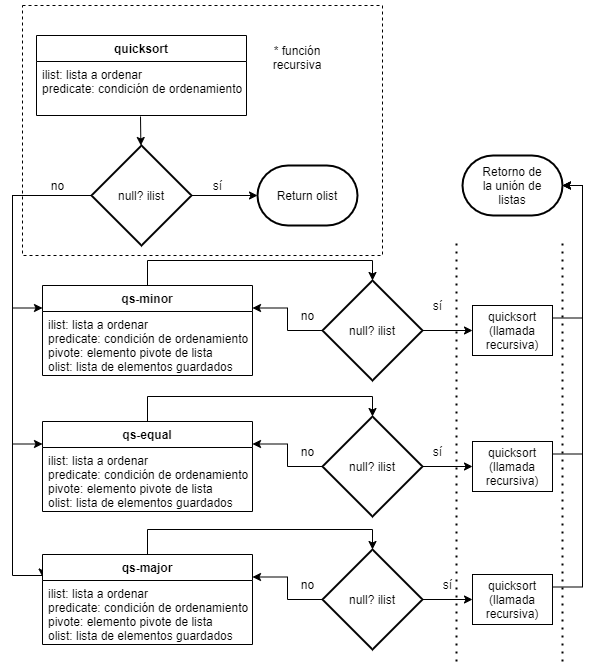

The diagram above was exported from draw.io. Its source (the exported page's mxGraphModel, read from the mxfile embedded in the PNG):
<mxGraphModel dx="174" dy="592" grid="1" gridSize="10" guides="1" tooltips="1" connect="1" arrows="1" fold="1" page="1" pageScale="1" pageWidth="850" pageHeight="1100" math="0" shadow="0">
  <root>
    <mxCell id="0" />
    <mxCell id="1" parent="0" />
    <mxCell id="2" value="quicksort" style="swimlane;fontStyle=1;align=center;verticalAlign=top;childLayout=stackLayout;horizontal=1;startSize=26;horizontalStack=0;resizeParent=1;resizeParentMax=0;resizeLast=0;collapsible=1;marginBottom=0;" vertex="1" parent="1">
      <mxGeometry x="1594" y="130" width="210" height="80" as="geometry" />
    </mxCell>
    <mxCell id="3" value="ilist: lista a ordenar&#10;predicate: condición de ordenamiento" style="text;strokeColor=none;fillColor=none;align=left;verticalAlign=top;spacingLeft=4;spacingRight=4;overflow=hidden;rotatable=0;points=[[0,0.5],[1,0.5]];portConstraint=eastwest;" vertex="1" parent="2">
      <mxGeometry y="26" width="210" height="54" as="geometry" />
    </mxCell>
    <mxCell id="4" style="edgeStyle=orthogonalEdgeStyle;rounded=0;orthogonalLoop=1;jettySize=auto;html=1;exitX=0.5;exitY=0;exitDx=0;exitDy=0;entryX=0.5;entryY=0;entryDx=0;entryDy=0;entryPerimeter=0;" edge="1" source="5" target="24" parent="1">
      <mxGeometry relative="1" as="geometry" />
    </mxCell>
    <mxCell id="5" value="qs-minor" style="swimlane;fontStyle=1;align=center;verticalAlign=top;childLayout=stackLayout;horizontal=1;startSize=26;horizontalStack=0;resizeParent=1;resizeParentMax=0;resizeLast=0;collapsible=1;marginBottom=0;" vertex="1" parent="1">
      <mxGeometry x="1600" y="380" width="210" height="90" as="geometry" />
    </mxCell>
    <mxCell id="6" value="ilist: lista a ordenar&#10;predicate: condición de ordenamiento&#10;pivote: elemento pivote de lista&#10;olist: lista de elementos guardados" style="text;strokeColor=none;fillColor=none;align=left;verticalAlign=top;spacingLeft=4;spacingRight=4;overflow=hidden;rotatable=0;points=[[0,0.5],[1,0.5]];portConstraint=eastwest;" vertex="1" parent="5">
      <mxGeometry y="26" width="210" height="64" as="geometry" />
    </mxCell>
    <mxCell id="7" style="edgeStyle=orthogonalEdgeStyle;rounded=0;orthogonalLoop=1;jettySize=auto;html=1;exitX=1;exitY=0.5;exitDx=0;exitDy=0;exitPerimeter=0;entryX=0;entryY=0.5;entryDx=0;entryDy=0;entryPerimeter=0;" edge="1" source="11" target="12" parent="1">
      <mxGeometry relative="1" as="geometry" />
    </mxCell>
    <mxCell id="8" style="edgeStyle=orthogonalEdgeStyle;rounded=0;orthogonalLoop=1;jettySize=auto;html=1;exitX=0;exitY=0.5;exitDx=0;exitDy=0;exitPerimeter=0;entryX=0;entryY=0.25;entryDx=0;entryDy=0;" edge="1" source="11" target="5" parent="1">
      <mxGeometry relative="1" as="geometry">
        <Array as="points">
          <mxPoint x="1570" y="290" />
          <mxPoint x="1570" y="403" />
        </Array>
      </mxGeometry>
    </mxCell>
    <mxCell id="9" style="edgeStyle=orthogonalEdgeStyle;rounded=0;orthogonalLoop=1;jettySize=auto;html=1;exitX=0;exitY=0.5;exitDx=0;exitDy=0;exitPerimeter=0;entryX=0;entryY=0.25;entryDx=0;entryDy=0;" edge="1" source="11" target="20" parent="1">
      <mxGeometry relative="1" as="geometry">
        <Array as="points">
          <mxPoint x="1570" y="290" />
          <mxPoint x="1570" y="539" />
        </Array>
      </mxGeometry>
    </mxCell>
    <mxCell id="10" style="edgeStyle=orthogonalEdgeStyle;rounded=0;orthogonalLoop=1;jettySize=auto;html=1;exitX=0;exitY=0.5;exitDx=0;exitDy=0;exitPerimeter=0;entryX=0;entryY=0.25;entryDx=0;entryDy=0;" edge="1" source="11" target="17" parent="1">
      <mxGeometry relative="1" as="geometry">
        <Array as="points">
          <mxPoint x="1570" y="290" />
          <mxPoint x="1570" y="670" />
          <mxPoint x="1600" y="670" />
        </Array>
      </mxGeometry>
    </mxCell>
    <mxCell id="11" value="null? ilist" style="strokeWidth=2;html=1;shape=mxgraph.flowchart.decision;whiteSpace=wrap;" vertex="1" parent="1">
      <mxGeometry x="1649" y="240" width="100" height="100" as="geometry" />
    </mxCell>
    <mxCell id="12" value="Return olist" style="strokeWidth=2;html=1;shape=mxgraph.flowchart.terminator;whiteSpace=wrap;" vertex="1" parent="1">
      <mxGeometry x="1815" y="260" width="100" height="60" as="geometry" />
    </mxCell>
    <mxCell id="13" value="sí" style="text;html=1;align=center;verticalAlign=middle;resizable=0;points=[];autosize=1;" vertex="1" parent="1">
      <mxGeometry x="1760" y="270" width="30" height="20" as="geometry" />
    </mxCell>
    <mxCell id="14" value="no" style="text;html=1;align=center;verticalAlign=middle;resizable=0;points=[];autosize=1;" vertex="1" parent="1">
      <mxGeometry x="1600" y="270" width="30" height="20" as="geometry" />
    </mxCell>
    <mxCell id="15" value="" style="endArrow=classic;html=1;" edge="1" target="11" parent="1">
      <mxGeometry width="50" height="50" relative="1" as="geometry">
        <mxPoint x="1698" y="211" as="sourcePoint" />
        <mxPoint x="1520" y="320" as="targetPoint" />
      </mxGeometry>
    </mxCell>
    <mxCell id="16" style="edgeStyle=orthogonalEdgeStyle;rounded=0;orthogonalLoop=1;jettySize=auto;html=1;exitX=0.5;exitY=0;exitDx=0;exitDy=0;entryX=0.5;entryY=0;entryDx=0;entryDy=0;entryPerimeter=0;" edge="1" source="17" target="30" parent="1">
      <mxGeometry relative="1" as="geometry" />
    </mxCell>
    <mxCell id="17" value="qs-major" style="swimlane;fontStyle=1;align=center;verticalAlign=top;childLayout=stackLayout;horizontal=1;startSize=26;horizontalStack=0;resizeParent=1;resizeParentMax=0;resizeLast=0;collapsible=1;marginBottom=0;" vertex="1" parent="1">
      <mxGeometry x="1600" y="649" width="210" height="90" as="geometry" />
    </mxCell>
    <mxCell id="18" value="ilist: lista a ordenar&#10;predicate: condición de ordenamiento&#10;pivote: elemento pivote de lista&#10;olist: lista de elementos guardados" style="text;strokeColor=none;fillColor=none;align=left;verticalAlign=top;spacingLeft=4;spacingRight=4;overflow=hidden;rotatable=0;points=[[0,0.5],[1,0.5]];portConstraint=eastwest;" vertex="1" parent="17">
      <mxGeometry y="26" width="210" height="64" as="geometry" />
    </mxCell>
    <mxCell id="19" style="edgeStyle=orthogonalEdgeStyle;rounded=0;orthogonalLoop=1;jettySize=auto;html=1;exitX=0.5;exitY=0;exitDx=0;exitDy=0;entryX=0.5;entryY=0;entryDx=0;entryDy=0;entryPerimeter=0;" edge="1" source="20" target="27" parent="1">
      <mxGeometry relative="1" as="geometry" />
    </mxCell>
    <mxCell id="20" value="qs-equal" style="swimlane;fontStyle=1;align=center;verticalAlign=top;childLayout=stackLayout;horizontal=1;startSize=26;horizontalStack=0;resizeParent=1;resizeParentMax=0;resizeLast=0;collapsible=1;marginBottom=0;" vertex="1" parent="1">
      <mxGeometry x="1600" y="516" width="210" height="90" as="geometry" />
    </mxCell>
    <mxCell id="21" value="ilist: lista a ordenar&#10;predicate: condición de ordenamiento&#10;pivote: elemento pivote de lista&#10;olist: lista de elementos guardados" style="text;strokeColor=none;fillColor=none;align=left;verticalAlign=top;spacingLeft=4;spacingRight=4;overflow=hidden;rotatable=0;points=[[0,0.5],[1,0.5]];portConstraint=eastwest;" vertex="1" parent="20">
      <mxGeometry y="26" width="210" height="64" as="geometry" />
    </mxCell>
    <mxCell id="22" style="edgeStyle=orthogonalEdgeStyle;rounded=0;orthogonalLoop=1;jettySize=auto;html=1;exitX=0;exitY=0.5;exitDx=0;exitDy=0;exitPerimeter=0;entryX=1;entryY=0.25;entryDx=0;entryDy=0;" edge="1" source="24" target="5" parent="1">
      <mxGeometry relative="1" as="geometry" />
    </mxCell>
    <mxCell id="23" style="edgeStyle=orthogonalEdgeStyle;rounded=0;orthogonalLoop=1;jettySize=auto;html=1;exitX=1;exitY=0.5;exitDx=0;exitDy=0;exitPerimeter=0;entryX=0;entryY=0.5;entryDx=0;entryDy=0;" edge="1" source="24" target="40" parent="1">
      <mxGeometry relative="1" as="geometry" />
    </mxCell>
    <mxCell id="24" value="null? ilist" style="strokeWidth=2;html=1;shape=mxgraph.flowchart.decision;whiteSpace=wrap;" vertex="1" parent="1">
      <mxGeometry x="1880" y="375" width="100" height="100" as="geometry" />
    </mxCell>
    <mxCell id="25" style="edgeStyle=orthogonalEdgeStyle;rounded=0;orthogonalLoop=1;jettySize=auto;html=1;exitX=0;exitY=0.5;exitDx=0;exitDy=0;exitPerimeter=0;entryX=1;entryY=0.25;entryDx=0;entryDy=0;" edge="1" source="27" target="20" parent="1">
      <mxGeometry relative="1" as="geometry" />
    </mxCell>
    <mxCell id="26" style="edgeStyle=orthogonalEdgeStyle;rounded=0;orthogonalLoop=1;jettySize=auto;html=1;exitX=1;exitY=0.5;exitDx=0;exitDy=0;exitPerimeter=0;entryX=0;entryY=0.5;entryDx=0;entryDy=0;" edge="1" source="27" target="42" parent="1">
      <mxGeometry relative="1" as="geometry" />
    </mxCell>
    <mxCell id="27" value="null? ilist" style="strokeWidth=2;html=1;shape=mxgraph.flowchart.decision;whiteSpace=wrap;" vertex="1" parent="1">
      <mxGeometry x="1880" y="511" width="100" height="100" as="geometry" />
    </mxCell>
    <mxCell id="28" style="edgeStyle=orthogonalEdgeStyle;rounded=0;orthogonalLoop=1;jettySize=auto;html=1;exitX=0;exitY=0.5;exitDx=0;exitDy=0;exitPerimeter=0;entryX=1;entryY=0.25;entryDx=0;entryDy=0;" edge="1" source="30" target="17" parent="1">
      <mxGeometry relative="1" as="geometry" />
    </mxCell>
    <mxCell id="29" style="edgeStyle=orthogonalEdgeStyle;rounded=0;orthogonalLoop=1;jettySize=auto;html=1;exitX=1;exitY=0.5;exitDx=0;exitDy=0;exitPerimeter=0;entryX=0;entryY=0.5;entryDx=0;entryDy=0;" edge="1" source="30" target="44" parent="1">
      <mxGeometry relative="1" as="geometry" />
    </mxCell>
    <mxCell id="30" value="null? ilist" style="strokeWidth=2;html=1;shape=mxgraph.flowchart.decision;whiteSpace=wrap;" vertex="1" parent="1">
      <mxGeometry x="1880" y="644" width="100" height="100" as="geometry" />
    </mxCell>
    <mxCell id="31" value="no" style="text;html=1;align=center;verticalAlign=middle;resizable=0;points=[];autosize=1;" vertex="1" parent="1">
      <mxGeometry x="1850" y="400" width="30" height="20" as="geometry" />
    </mxCell>
    <mxCell id="32" value="no" style="text;html=1;align=center;verticalAlign=middle;resizable=0;points=[];autosize=1;" vertex="1" parent="1">
      <mxGeometry x="1850" y="536" width="30" height="20" as="geometry" />
    </mxCell>
    <mxCell id="33" value="no" style="text;html=1;align=center;verticalAlign=middle;resizable=0;points=[];autosize=1;" vertex="1" parent="1">
      <mxGeometry x="1850" y="669" width="30" height="20" as="geometry" />
    </mxCell>
    <mxCell id="34" value="sí" style="text;html=1;align=center;verticalAlign=middle;resizable=0;points=[];autosize=1;" vertex="1" parent="1">
      <mxGeometry x="1980" y="390" width="30" height="20" as="geometry" />
    </mxCell>
    <mxCell id="35" value="sí" style="text;html=1;align=center;verticalAlign=middle;resizable=0;points=[];autosize=1;" vertex="1" parent="1">
      <mxGeometry x="1980" y="536" width="30" height="20" as="geometry" />
    </mxCell>
    <mxCell id="36" value="sí" style="text;html=1;align=center;verticalAlign=middle;resizable=0;points=[];autosize=1;" vertex="1" parent="1">
      <mxGeometry x="1990" y="669" width="30" height="20" as="geometry" />
    </mxCell>
    <mxCell id="37" value="" style="rounded=0;whiteSpace=wrap;html=1;fillColor=none;dashed=1;" vertex="1" parent="1">
      <mxGeometry x="1580" y="100" width="360" height="250" as="geometry" />
    </mxCell>
    <mxCell id="38" value="* función recursiva" style="text;html=1;strokeColor=none;fillColor=none;align=center;verticalAlign=middle;whiteSpace=wrap;rounded=0;dashed=1;" vertex="1" parent="1">
      <mxGeometry x="1820" y="130" width="70" height="44" as="geometry" />
    </mxCell>
    <mxCell id="39" style="edgeStyle=orthogonalEdgeStyle;rounded=0;orthogonalLoop=1;jettySize=auto;html=1;exitX=1;exitY=0.25;exitDx=0;exitDy=0;entryX=1;entryY=0.5;entryDx=0;entryDy=0;entryPerimeter=0;" edge="1" source="40" target="45" parent="1">
      <mxGeometry relative="1" as="geometry">
        <Array as="points">
          <mxPoint x="2140" y="413" />
          <mxPoint x="2140" y="280" />
        </Array>
      </mxGeometry>
    </mxCell>
    <mxCell id="40" value="quicksort&lt;br&gt;(llamada recursiva)" style="rounded=0;whiteSpace=wrap;html=1;fillColor=none;" vertex="1" parent="1">
      <mxGeometry x="2030" y="400" width="80" height="50" as="geometry" />
    </mxCell>
    <mxCell id="41" style="edgeStyle=orthogonalEdgeStyle;rounded=0;orthogonalLoop=1;jettySize=auto;html=1;exitX=1;exitY=0.25;exitDx=0;exitDy=0;entryX=1;entryY=0.5;entryDx=0;entryDy=0;entryPerimeter=0;" edge="1" source="42" target="45" parent="1">
      <mxGeometry relative="1" as="geometry">
        <Array as="points">
          <mxPoint x="2140" y="549" />
          <mxPoint x="2140" y="280" />
        </Array>
      </mxGeometry>
    </mxCell>
    <mxCell id="42" value="quicksort&lt;br&gt;(llamada recursiva)" style="rounded=0;whiteSpace=wrap;html=1;fillColor=none;" vertex="1" parent="1">
      <mxGeometry x="2030" y="536" width="80" height="50" as="geometry" />
    </mxCell>
    <mxCell id="43" style="edgeStyle=orthogonalEdgeStyle;rounded=0;orthogonalLoop=1;jettySize=auto;html=1;exitX=1;exitY=0.25;exitDx=0;exitDy=0;entryX=1;entryY=0.5;entryDx=0;entryDy=0;entryPerimeter=0;" edge="1" source="44" target="45" parent="1">
      <mxGeometry relative="1" as="geometry">
        <Array as="points">
          <mxPoint x="2140" y="682" />
          <mxPoint x="2140" y="280" />
        </Array>
      </mxGeometry>
    </mxCell>
    <mxCell id="44" value="quicksort&lt;br&gt;(llamada recursiva)" style="rounded=0;whiteSpace=wrap;html=1;fillColor=none;" vertex="1" parent="1">
      <mxGeometry x="2030" y="669" width="80" height="50" as="geometry" />
    </mxCell>
    <mxCell id="45" value="Retorno de&lt;br&gt;la unión de&lt;br&gt;listas" style="strokeWidth=2;html=1;shape=mxgraph.flowchart.terminator;whiteSpace=wrap;fillColor=none;" vertex="1" parent="1">
      <mxGeometry x="2020" y="250" width="100" height="60" as="geometry" />
    </mxCell>
    <mxCell id="46" value="" style="endArrow=none;dashed=1;html=1;dashPattern=1 3;strokeWidth=2;" edge="1" parent="1">
      <mxGeometry width="50" height="50" relative="1" as="geometry">
        <mxPoint x="2014" y="756" as="sourcePoint" />
        <mxPoint x="2014" y="336" as="targetPoint" />
      </mxGeometry>
    </mxCell>
    <mxCell id="47" value="" style="endArrow=none;dashed=1;html=1;dashPattern=1 3;strokeWidth=2;" edge="1" parent="1">
      <mxGeometry width="50" height="50" relative="1" as="geometry">
        <mxPoint x="2120" y="756" as="sourcePoint" />
        <mxPoint x="2120" y="336" as="targetPoint" />
      </mxGeometry>
    </mxCell>
  </root>
</mxGraphModel>